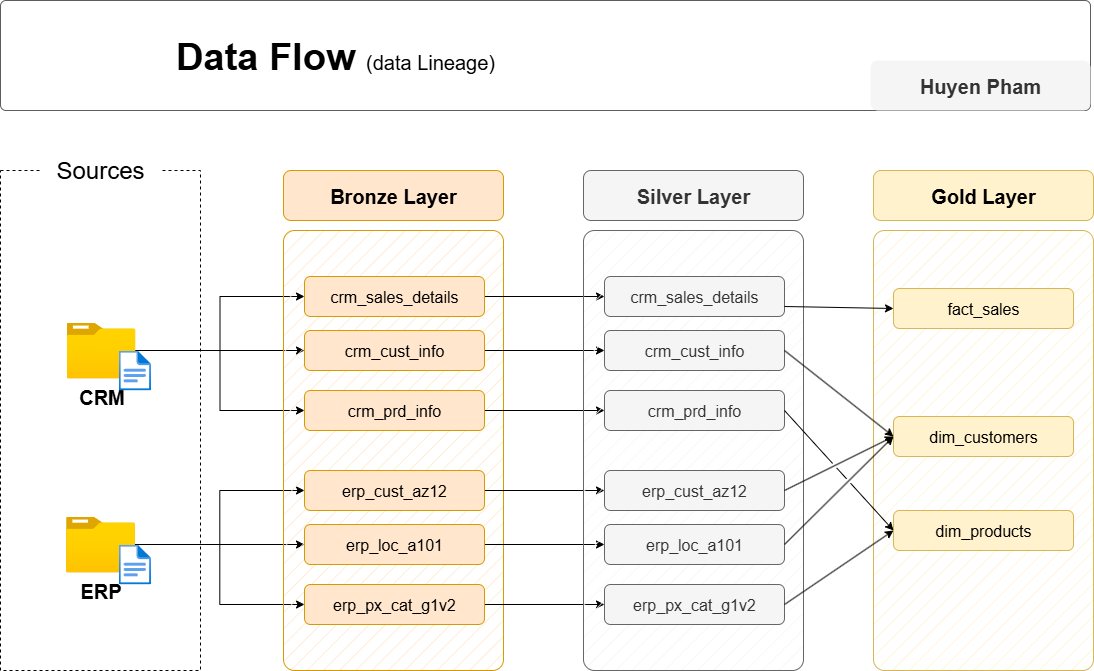

The diagram above was exported from draw.io. Its source (the exported page's mxGraphModel, read from the mxfile embedded in the PNG):
<mxGraphModel dx="664" dy="570" grid="1" gridSize="10" guides="1" tooltips="1" connect="1" arrows="1" fold="1" page="1" pageScale="1" pageWidth="1920" pageHeight="1200" math="0" shadow="0">
  <root>
    <mxCell id="PmAsDYt7ePFWswJWPdAt-0" />
    <mxCell id="PmAsDYt7ePFWswJWPdAt-1" parent="PmAsDYt7ePFWswJWPdAt-0" />
    <mxCell id="n8bJTZ1ovyGtcUzWuUE2-2" value="" style="rounded=0;whiteSpace=wrap;html=1;fillColor=none;dashed=1;" parent="PmAsDYt7ePFWswJWPdAt-1" vertex="1">
      <mxGeometry x="390" y="280" width="200" height="500" as="geometry" />
    </mxCell>
    <mxCell id="n8bJTZ1ovyGtcUzWuUE2-3" value="&lt;font style=&quot;font-size: 24px;&quot;&gt;Sources&lt;/font&gt;" style="rounded=1;whiteSpace=wrap;html=1;strokeColor=none;" parent="PmAsDYt7ePFWswJWPdAt-1" vertex="1">
      <mxGeometry x="430" y="260" width="120" height="40" as="geometry" />
    </mxCell>
    <mxCell id="D8R9sGTT4eO_Y8YIvJOX-3" style="edgeStyle=orthogonalEdgeStyle;rounded=0;orthogonalLoop=1;jettySize=auto;html=1;entryX=0;entryY=0.5;entryDx=0;entryDy=0;" parent="PmAsDYt7ePFWswJWPdAt-1" source="4ZKNdrfmacIxx5nxEuMF-0" target="hnOc7kBfibrwKYlpnwC0-0" edge="1">
      <mxGeometry relative="1" as="geometry" />
    </mxCell>
    <mxCell id="D8R9sGTT4eO_Y8YIvJOX-4" style="edgeStyle=orthogonalEdgeStyle;rounded=0;orthogonalLoop=1;jettySize=auto;html=1;entryX=0;entryY=0.5;entryDx=0;entryDy=0;" parent="PmAsDYt7ePFWswJWPdAt-1" source="4ZKNdrfmacIxx5nxEuMF-0" target="5szykNnx05lKGsdo6Biz-0" edge="1">
      <mxGeometry relative="1" as="geometry" />
    </mxCell>
    <mxCell id="D8R9sGTT4eO_Y8YIvJOX-5" style="edgeStyle=orthogonalEdgeStyle;rounded=0;orthogonalLoop=1;jettySize=auto;html=1;entryX=0;entryY=0.5;entryDx=0;entryDy=0;" parent="PmAsDYt7ePFWswJWPdAt-1" source="4ZKNdrfmacIxx5nxEuMF-0" target="hnOc7kBfibrwKYlpnwC0-1" edge="1">
      <mxGeometry relative="1" as="geometry" />
    </mxCell>
    <mxCell id="4ZKNdrfmacIxx5nxEuMF-0" value="&lt;font style=&quot;font-size: 20px;&quot;&gt;&lt;b&gt;CRM&lt;/b&gt;&lt;/font&gt;" style="image;aspect=fixed;html=1;points=[];align=center;fontSize=12;image=img/lib/azure2/general/Folder_Blank.svg;" parent="PmAsDYt7ePFWswJWPdAt-1" vertex="1">
      <mxGeometry x="456" y="432" width="69" height="56.00000000000001" as="geometry" />
    </mxCell>
    <mxCell id="-fXMBUoAsH7tqhl6yJGk-2" style="edgeStyle=orthogonalEdgeStyle;rounded=0;orthogonalLoop=1;jettySize=auto;html=1;entryX=0;entryY=0.5;entryDx=0;entryDy=0;" parent="PmAsDYt7ePFWswJWPdAt-1" source="4ZKNdrfmacIxx5nxEuMF-4" target="D8R9sGTT4eO_Y8YIvJOX-8" edge="1">
      <mxGeometry relative="1" as="geometry" />
    </mxCell>
    <mxCell id="-fXMBUoAsH7tqhl6yJGk-3" style="edgeStyle=orthogonalEdgeStyle;rounded=0;orthogonalLoop=1;jettySize=auto;html=1;entryX=0;entryY=0.5;entryDx=0;entryDy=0;" parent="PmAsDYt7ePFWswJWPdAt-1" source="4ZKNdrfmacIxx5nxEuMF-4" target="D8R9sGTT4eO_Y8YIvJOX-6" edge="1">
      <mxGeometry relative="1" as="geometry" />
    </mxCell>
    <mxCell id="-fXMBUoAsH7tqhl6yJGk-4" style="edgeStyle=orthogonalEdgeStyle;rounded=0;orthogonalLoop=1;jettySize=auto;html=1;" parent="PmAsDYt7ePFWswJWPdAt-1" source="4ZKNdrfmacIxx5nxEuMF-4" target="D8R9sGTT4eO_Y8YIvJOX-7" edge="1">
      <mxGeometry relative="1" as="geometry" />
    </mxCell>
    <mxCell id="4ZKNdrfmacIxx5nxEuMF-4" value="&lt;font style=&quot;font-size: 20px;&quot;&gt;&lt;b&gt;ERP&lt;/b&gt;&lt;/font&gt;" style="image;aspect=fixed;html=1;points=[];align=center;fontSize=12;image=img/lib/azure2/general/Folder_Blank.svg;" parent="PmAsDYt7ePFWswJWPdAt-1" vertex="1">
      <mxGeometry x="455.5" y="626" width="69" height="56.00000000000001" as="geometry" />
    </mxCell>
    <mxCell id="4ZKNdrfmacIxx5nxEuMF-5" value="" style="rounded=1;whiteSpace=wrap;html=1;fillColor=#ffe6cc;strokeColor=#d79b00;fillStyle=hatch;arcSize=5;" parent="PmAsDYt7ePFWswJWPdAt-1" vertex="1">
      <mxGeometry x="673" y="340" width="220" height="440" as="geometry" />
    </mxCell>
    <mxCell id="4ZKNdrfmacIxx5nxEuMF-6" value="Bronze Layer" style="rounded=1;whiteSpace=wrap;html=1;fillColor=#ffe6cc;strokeColor=#d79b00;fontSize=20;fontStyle=1" parent="PmAsDYt7ePFWswJWPdAt-1" vertex="1">
      <mxGeometry x="673" y="280" width="220" height="50" as="geometry" />
    </mxCell>
    <mxCell id="-fXMBUoAsH7tqhl6yJGk-13" style="edgeStyle=orthogonalEdgeStyle;rounded=0;orthogonalLoop=1;jettySize=auto;html=1;entryX=0;entryY=0.5;entryDx=0;entryDy=0;" parent="PmAsDYt7ePFWswJWPdAt-1" source="5szykNnx05lKGsdo6Biz-0" target="-fXMBUoAsH7tqhl6yJGk-7" edge="1">
      <mxGeometry relative="1" as="geometry" />
    </mxCell>
    <mxCell id="5szykNnx05lKGsdo6Biz-0" value="crm_sales_details" style="rounded=1;whiteSpace=wrap;html=1;fillColor=#ffe6cc;strokeColor=#d79b00;fontSize=16;fontStyle=0" parent="PmAsDYt7ePFWswJWPdAt-1" vertex="1">
      <mxGeometry x="694" y="386" width="180" height="40" as="geometry" />
    </mxCell>
    <mxCell id="-fXMBUoAsH7tqhl6yJGk-14" style="edgeStyle=orthogonalEdgeStyle;rounded=0;orthogonalLoop=1;jettySize=auto;html=1;" parent="PmAsDYt7ePFWswJWPdAt-1" source="hnOc7kBfibrwKYlpnwC0-0" target="-fXMBUoAsH7tqhl6yJGk-8" edge="1">
      <mxGeometry relative="1" as="geometry" />
    </mxCell>
    <mxCell id="hnOc7kBfibrwKYlpnwC0-0" value="crm_cust_info" style="rounded=1;whiteSpace=wrap;html=1;fillColor=#ffe6cc;strokeColor=#d79b00;fontSize=16;fontStyle=0" parent="PmAsDYt7ePFWswJWPdAt-1" vertex="1">
      <mxGeometry x="694" y="440" width="180" height="40" as="geometry" />
    </mxCell>
    <mxCell id="-fXMBUoAsH7tqhl6yJGk-15" style="edgeStyle=orthogonalEdgeStyle;rounded=0;orthogonalLoop=1;jettySize=auto;html=1;entryX=0;entryY=0.5;entryDx=0;entryDy=0;" parent="PmAsDYt7ePFWswJWPdAt-1" source="hnOc7kBfibrwKYlpnwC0-1" target="-fXMBUoAsH7tqhl6yJGk-9" edge="1">
      <mxGeometry relative="1" as="geometry" />
    </mxCell>
    <mxCell id="hnOc7kBfibrwKYlpnwC0-1" value="crm_prd_info" style="rounded=1;whiteSpace=wrap;html=1;fillColor=#ffe6cc;strokeColor=#d79b00;fontSize=16;fontStyle=0" parent="PmAsDYt7ePFWswJWPdAt-1" vertex="1">
      <mxGeometry x="694" y="500" width="180" height="40" as="geometry" />
    </mxCell>
    <mxCell id="-fXMBUoAsH7tqhl6yJGk-16" style="edgeStyle=orthogonalEdgeStyle;rounded=0;orthogonalLoop=1;jettySize=auto;html=1;entryX=0;entryY=0.5;entryDx=0;entryDy=0;" parent="PmAsDYt7ePFWswJWPdAt-1" source="D8R9sGTT4eO_Y8YIvJOX-6" target="-fXMBUoAsH7tqhl6yJGk-10" edge="1">
      <mxGeometry relative="1" as="geometry" />
    </mxCell>
    <mxCell id="D8R9sGTT4eO_Y8YIvJOX-6" value="erp_cust_az12" style="rounded=1;whiteSpace=wrap;html=1;fillColor=#ffe6cc;strokeColor=#d79b00;fontSize=16;fontStyle=0" parent="PmAsDYt7ePFWswJWPdAt-1" vertex="1">
      <mxGeometry x="694" y="580" width="180" height="40" as="geometry" />
    </mxCell>
    <mxCell id="-fXMBUoAsH7tqhl6yJGk-17" style="edgeStyle=orthogonalEdgeStyle;rounded=0;orthogonalLoop=1;jettySize=auto;html=1;entryX=0;entryY=0.5;entryDx=0;entryDy=0;" parent="PmAsDYt7ePFWswJWPdAt-1" source="D8R9sGTT4eO_Y8YIvJOX-7" target="-fXMBUoAsH7tqhl6yJGk-11" edge="1">
      <mxGeometry relative="1" as="geometry" />
    </mxCell>
    <mxCell id="D8R9sGTT4eO_Y8YIvJOX-7" value="erp_loc_a101" style="rounded=1;whiteSpace=wrap;html=1;fillColor=#ffe6cc;strokeColor=#d79b00;fontSize=16;fontStyle=0" parent="PmAsDYt7ePFWswJWPdAt-1" vertex="1">
      <mxGeometry x="694" y="634" width="180" height="40" as="geometry" />
    </mxCell>
    <mxCell id="-fXMBUoAsH7tqhl6yJGk-18" style="edgeStyle=orthogonalEdgeStyle;rounded=0;orthogonalLoop=1;jettySize=auto;html=1;entryX=0;entryY=0.5;entryDx=0;entryDy=0;" parent="PmAsDYt7ePFWswJWPdAt-1" source="D8R9sGTT4eO_Y8YIvJOX-8" target="-fXMBUoAsH7tqhl6yJGk-12" edge="1">
      <mxGeometry relative="1" as="geometry" />
    </mxCell>
    <mxCell id="D8R9sGTT4eO_Y8YIvJOX-8" value="erp_px_cat_g1v2" style="rounded=1;whiteSpace=wrap;html=1;fillColor=#ffe6cc;strokeColor=#d79b00;fontSize=16;fontStyle=0" parent="PmAsDYt7ePFWswJWPdAt-1" vertex="1">
      <mxGeometry x="694" y="694" width="180" height="40" as="geometry" />
    </mxCell>
    <mxCell id="-fXMBUoAsH7tqhl6yJGk-5" value="" style="rounded=1;whiteSpace=wrap;html=1;fillColor=#f5f5f5;strokeColor=#666666;fillStyle=hatch;arcSize=5;fontColor=#333333;" parent="PmAsDYt7ePFWswJWPdAt-1" vertex="1">
      <mxGeometry x="973" y="340" width="220" height="440" as="geometry" />
    </mxCell>
    <mxCell id="-fXMBUoAsH7tqhl6yJGk-6" value="Silver Layer" style="rounded=1;whiteSpace=wrap;html=1;fillColor=#f5f5f5;strokeColor=#666666;fontSize=20;fontStyle=1;fontColor=#333333;" parent="PmAsDYt7ePFWswJWPdAt-1" vertex="1">
      <mxGeometry x="973" y="280" width="220" height="50" as="geometry" />
    </mxCell>
    <mxCell id="-fXMBUoAsH7tqhl6yJGk-7" value="crm_sales_details" style="rounded=1;whiteSpace=wrap;html=1;fillColor=#f5f5f5;strokeColor=#666666;fontSize=16;fontStyle=0;fontColor=#333333;" parent="PmAsDYt7ePFWswJWPdAt-1" vertex="1">
      <mxGeometry x="994" y="386" width="180" height="40" as="geometry" />
    </mxCell>
    <mxCell id="-fXMBUoAsH7tqhl6yJGk-8" value="crm_cust_info" style="rounded=1;whiteSpace=wrap;html=1;fillColor=#f5f5f5;strokeColor=#666666;fontSize=16;fontStyle=0;fontColor=#333333;" parent="PmAsDYt7ePFWswJWPdAt-1" vertex="1">
      <mxGeometry x="994" y="440" width="180" height="40" as="geometry" />
    </mxCell>
    <mxCell id="-fXMBUoAsH7tqhl6yJGk-9" value="crm_prd_info" style="rounded=1;whiteSpace=wrap;html=1;fillColor=#f5f5f5;strokeColor=#666666;fontSize=16;fontStyle=0;fontColor=#333333;" parent="PmAsDYt7ePFWswJWPdAt-1" vertex="1">
      <mxGeometry x="994" y="500" width="180" height="40" as="geometry" />
    </mxCell>
    <mxCell id="-fXMBUoAsH7tqhl6yJGk-10" value="erp_cust_az12" style="rounded=1;whiteSpace=wrap;html=1;fillColor=#f5f5f5;strokeColor=#666666;fontSize=16;fontStyle=0;fontColor=#333333;" parent="PmAsDYt7ePFWswJWPdAt-1" vertex="1">
      <mxGeometry x="994" y="580" width="180" height="40" as="geometry" />
    </mxCell>
    <mxCell id="-fXMBUoAsH7tqhl6yJGk-11" value="erp_loc_a101" style="rounded=1;whiteSpace=wrap;html=1;fillColor=#f5f5f5;strokeColor=#666666;fontSize=16;fontStyle=0;fontColor=#333333;" parent="PmAsDYt7ePFWswJWPdAt-1" vertex="1">
      <mxGeometry x="994" y="634" width="180" height="40" as="geometry" />
    </mxCell>
    <mxCell id="-fXMBUoAsH7tqhl6yJGk-12" value="erp_px_cat_g1v2" style="rounded=1;whiteSpace=wrap;html=1;fillColor=#f5f5f5;strokeColor=#666666;fontSize=16;fontStyle=0;fontColor=#333333;" parent="PmAsDYt7ePFWswJWPdAt-1" vertex="1">
      <mxGeometry x="994" y="694" width="180" height="40" as="geometry" />
    </mxCell>
    <mxCell id="-fXMBUoAsH7tqhl6yJGk-19" value="" style="rounded=1;whiteSpace=wrap;html=1;fillColor=#fff2cc;strokeColor=#d6b656;fillStyle=hatch;arcSize=5;" parent="PmAsDYt7ePFWswJWPdAt-1" vertex="1">
      <mxGeometry x="1263" y="340" width="220" height="440" as="geometry" />
    </mxCell>
    <mxCell id="-fXMBUoAsH7tqhl6yJGk-20" value="Gold Layer" style="rounded=1;whiteSpace=wrap;html=1;fillColor=#fff2cc;strokeColor=#d6b656;fontSize=20;fontStyle=1;" parent="PmAsDYt7ePFWswJWPdAt-1" vertex="1">
      <mxGeometry x="1263" y="280" width="220" height="50" as="geometry" />
    </mxCell>
    <mxCell id="-fXMBUoAsH7tqhl6yJGk-21" value="fact_sales" style="rounded=1;whiteSpace=wrap;html=1;fillColor=#fff2cc;strokeColor=#d6b656;fontSize=16;fontStyle=0;" parent="PmAsDYt7ePFWswJWPdAt-1" vertex="1">
      <mxGeometry x="1283" y="398" width="180" height="40" as="geometry" />
    </mxCell>
    <mxCell id="-fXMBUoAsH7tqhl6yJGk-22" value="dim_customers" style="rounded=1;whiteSpace=wrap;html=1;fillColor=#fff2cc;strokeColor=#d6b656;fontSize=16;fontStyle=0;" parent="PmAsDYt7ePFWswJWPdAt-1" vertex="1">
      <mxGeometry x="1283" y="526" width="180" height="40" as="geometry" />
    </mxCell>
    <mxCell id="-fXMBUoAsH7tqhl6yJGk-23" value="dim_products" style="rounded=1;whiteSpace=wrap;html=1;fillColor=#fff2cc;strokeColor=#d6b656;fontSize=16;fontStyle=0;" parent="PmAsDYt7ePFWswJWPdAt-1" vertex="1">
      <mxGeometry x="1283" y="620" width="180" height="40" as="geometry" />
    </mxCell>
    <mxCell id="rLLwbepbl8jkTRF7aM6J-0" value="" style="endArrow=classic;html=1;rounded=0;exitX=1;exitY=0.75;exitDx=0;exitDy=0;entryX=0;entryY=0.5;entryDx=0;entryDy=0;" parent="PmAsDYt7ePFWswJWPdAt-1" source="-fXMBUoAsH7tqhl6yJGk-7" target="-fXMBUoAsH7tqhl6yJGk-21" edge="1">
      <mxGeometry width="50" height="50" relative="1" as="geometry">
        <mxPoint x="1203" y="510" as="sourcePoint" />
        <mxPoint x="1253" y="460" as="targetPoint" />
      </mxGeometry>
    </mxCell>
    <mxCell id="rLLwbepbl8jkTRF7aM6J-2" value="" style="endArrow=classic;html=1;rounded=0;exitX=1;exitY=0.5;exitDx=0;exitDy=0;entryX=0;entryY=0.5;entryDx=0;entryDy=0;jumpStyle=gap;" parent="PmAsDYt7ePFWswJWPdAt-1" source="-fXMBUoAsH7tqhl6yJGk-8" target="-fXMBUoAsH7tqhl6yJGk-22" edge="1">
      <mxGeometry width="50" height="50" relative="1" as="geometry">
        <mxPoint x="1184" y="426" as="sourcePoint" />
        <mxPoint x="1303" y="430" as="targetPoint" />
      </mxGeometry>
    </mxCell>
    <mxCell id="rLLwbepbl8jkTRF7aM6J-3" value="" style="endArrow=classic;html=1;rounded=0;exitX=1;exitY=0.5;exitDx=0;exitDy=0;entryX=0;entryY=0.5;entryDx=0;entryDy=0;jumpStyle=gap;" parent="PmAsDYt7ePFWswJWPdAt-1" source="-fXMBUoAsH7tqhl6yJGk-10" target="-fXMBUoAsH7tqhl6yJGk-22" edge="1">
      <mxGeometry width="50" height="50" relative="1" as="geometry">
        <mxPoint x="1184" y="470" as="sourcePoint" />
        <mxPoint x="1293" y="556" as="targetPoint" />
      </mxGeometry>
    </mxCell>
    <mxCell id="rLLwbepbl8jkTRF7aM6J-4" value="" style="endArrow=classic;html=1;rounded=0;exitX=1;exitY=0.5;exitDx=0;exitDy=0;entryX=0;entryY=0.5;entryDx=0;entryDy=0;jumpStyle=gap;" parent="PmAsDYt7ePFWswJWPdAt-1" source="-fXMBUoAsH7tqhl6yJGk-11" target="-fXMBUoAsH7tqhl6yJGk-22" edge="1">
      <mxGeometry width="50" height="50" relative="1" as="geometry">
        <mxPoint x="1184" y="610" as="sourcePoint" />
        <mxPoint x="1293" y="556" as="targetPoint" />
      </mxGeometry>
    </mxCell>
    <mxCell id="_nexJ7K3K1sAFrfDnuwc-0" value="" style="endArrow=classic;html=1;rounded=0;exitX=1;exitY=0.5;exitDx=0;exitDy=0;entryX=0;entryY=0.5;entryDx=0;entryDy=0;jumpStyle=gap;" parent="PmAsDYt7ePFWswJWPdAt-1" source="-fXMBUoAsH7tqhl6yJGk-9" target="-fXMBUoAsH7tqhl6yJGk-23" edge="1">
      <mxGeometry width="50" height="50" relative="1" as="geometry">
        <mxPoint x="1184" y="470" as="sourcePoint" />
        <mxPoint x="1293" y="556" as="targetPoint" />
      </mxGeometry>
    </mxCell>
    <mxCell id="_nexJ7K3K1sAFrfDnuwc-1" value="" style="endArrow=classic;html=1;rounded=0;exitX=1;exitY=0.5;exitDx=0;exitDy=0;entryX=0;entryY=0.5;entryDx=0;entryDy=0;jumpStyle=gap;" parent="PmAsDYt7ePFWswJWPdAt-1" source="-fXMBUoAsH7tqhl6yJGk-12" target="-fXMBUoAsH7tqhl6yJGk-23" edge="1">
      <mxGeometry width="50" height="50" relative="1" as="geometry">
        <mxPoint x="1184" y="530" as="sourcePoint" />
        <mxPoint x="1293" y="650" as="targetPoint" />
      </mxGeometry>
    </mxCell>
    <mxCell id="hYor6iIa-aKugMJ0ksJW-2" value="" style="image;aspect=fixed;html=1;points=[];align=center;fontSize=12;image=img/lib/azure2/general/File.svg;" parent="PmAsDYt7ePFWswJWPdAt-1" vertex="1">
      <mxGeometry x="508.12" y="460" width="32.46" height="40" as="geometry" />
    </mxCell>
    <mxCell id="hYor6iIa-aKugMJ0ksJW-4" value="" style="image;aspect=fixed;html=1;points=[];align=center;fontSize=12;image=img/lib/azure2/general/File.svg;" parent="PmAsDYt7ePFWswJWPdAt-1" vertex="1">
      <mxGeometry x="508.12" y="654" width="32.46" height="40" as="geometry" />
    </mxCell>
    <mxCell id="chLgLkIjhnXz8mJWDFhk-0" value="" style="rounded=1;whiteSpace=wrap;html=1;fillColor=#FFFFFF;strokeColor=#5C5C5C;strokeWidth=1;arcSize=5;" parent="PmAsDYt7ePFWswJWPdAt-1" vertex="1">
      <mxGeometry x="390" y="110" width="1090" height="110" as="geometry" />
    </mxCell>
    <mxCell id="chLgLkIjhnXz8mJWDFhk-1" value="&lt;b style=&quot;border-color: var(--border-color); font-size: 38px; text-align: left;&quot;&gt;Data Flow&amp;nbsp;&lt;/b&gt;&lt;font style=&quot;border-color: var(--border-color); text-align: left; font-size: 20px;&quot;&gt;(data Lineage)&lt;/font&gt;" style="text;html=1;strokeColor=none;fillColor=none;align=center;verticalAlign=middle;whiteSpace=wrap;rounded=0;" parent="PmAsDYt7ePFWswJWPdAt-1" vertex="1">
      <mxGeometry x="440.00000000000006" y="140.97" width="570" height="50" as="geometry" />
    </mxCell>
    <mxCell id="30NHsG8qEH9nIaH0dZAK-0" value="Huyen Pham" style="rounded=1;whiteSpace=wrap;html=1;fillColor=#f5f5f5;strokeColor=none;fontSize=20;fontStyle=1;fontColor=#333333;" vertex="1" parent="PmAsDYt7ePFWswJWPdAt-1">
      <mxGeometry x="1260" y="170" width="220" height="50" as="geometry" />
    </mxCell>
  </root>
</mxGraphModel>